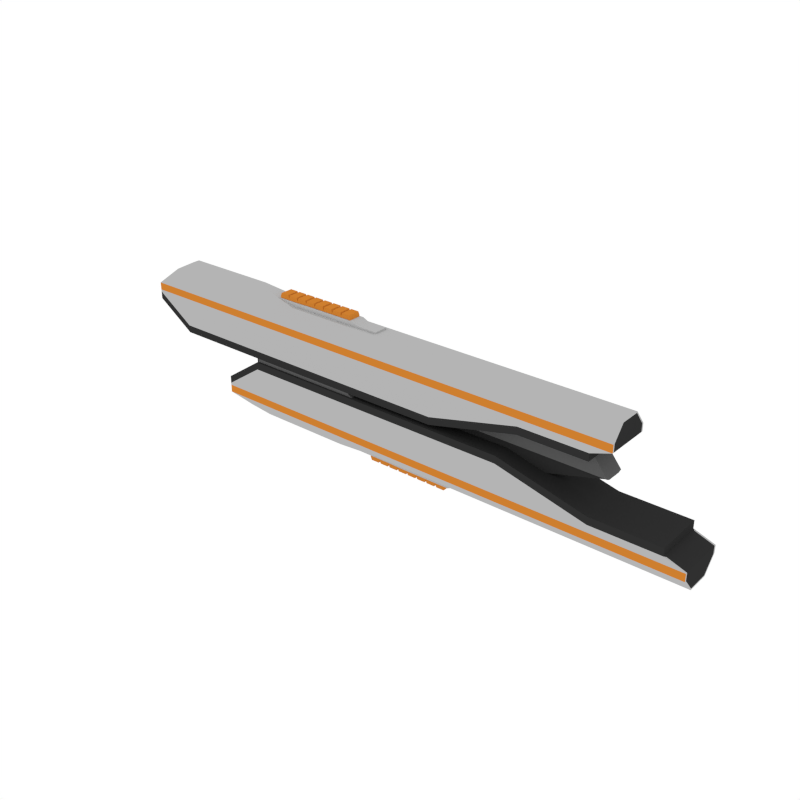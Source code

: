# Source: Body_Front_Sniper_1.blend  (saved by Blender 2.79.0; exported with 4.5.12 LTS)
import bpy
from mathutils import Matrix  # noqa: F401  (used for matrix-valued properties, if any)

bpy.ops.wm.read_factory_settings(use_empty=True)
scene = bpy.context.scene
scene.name = 'Scene'

# ---- collections
col_collection_1 = bpy.data.collections.new('Collection 1'); scene.collection.children.link(col_collection_1)

# ---- materials (node trees are filled in below, after node groups)
mat_black = bpy.data.materials.new('Black')
mat_black.alpha_threshold = 0.0
mat_black.diffuse_color = (0.0291, 0.0291, 0.0291, 1.0)
mat_black.roughness = 0.5
mat_grey = bpy.data.materials.new('Grey')
mat_grey.alpha_threshold = 0.0
mat_grey.diffuse_color = (0.1025, 0.1025, 0.1025, 1.0)
mat_grey.roughness = 0.5
mat_white = bpy.data.materials.new('White')
mat_white.alpha_threshold = 0.0
mat_white.diffuse_color = (0.4575, 0.4575, 0.4575, 1.0)
mat_white.roughness = 0.5
mat_main = bpy.data.materials.new('Main')
mat_main.alpha_threshold = 0.0
mat_main.diffuse_color = (0.6152, 0.2113, 0.02862, 1.0)
mat_main.roughness = 0.5

# ---- node groups
ng_auto_smooth = bpy.data.node_groups.new('Auto Smooth', 'GeometryNodeTree')
_s = ng_auto_smooth.interface.new_socket(name='Geometry', in_out='OUTPUT', socket_type='NodeSocketGeometry')
_s = ng_auto_smooth.interface.new_socket(name='Geometry', in_out='INPUT', socket_type='NodeSocketGeometry')
_s = ng_auto_smooth.interface.new_socket(name='Angle', in_out='INPUT', socket_type='NodeSocketFloat')
_s.subtype = 'ANGLE'
_s.min_value = 0.0
_s.max_value = 3.142
ng_auto_smooth.is_modifier = True
_N = ng_auto_smooth.nodes; _L = ng_auto_smooth.links
n0 = _N.new('NodeGroupOutput'); n0.name = 'Group Output'; n0.location = (480, -100)
n1 = _N.new('NodeGroupInput'); n1.name = 'Group Input'; n1.location = (-420, -300)
n2 = _N.new('NodeGroupInput'); n2.name = 'Group Input.001'; n2.location = (-60, -100)
n3 = _N.new('GeometryNodeSetShadeSmooth'); n3.name = 'Set Shade Smooth'; n3.location = (120, -100)
n3.domain = 'EDGE'
n4 = _N.new('GeometryNodeSetShadeSmooth'); n4.name = 'Set Shade Smooth.001'; n4.location = (300, -100)
n5 = _N.new('GeometryNodeInputMeshEdgeAngle'); n5.name = 'Edge Angle'; n5.location = (-420, -220)
n6 = _N.new('GeometryNodeInputEdgeSmooth'); n6.name = 'Is Edge Smooth'; n6.location = (-60, -160)
n7 = _N.new('GeometryNodeInputShadeSmooth'); n7.name = 'Is Face Smooth'; n7.location = (-240, -340)
n8 = _N.new('FunctionNodeBooleanMath'); n8.name = 'Boolean Math'; n8.location = (-60, -220)
n9 = _N.new('FunctionNodeCompare'); n9.name = 'Compare'; n9.location = (-240, -180)
n9.operation = 'LESS_EQUAL'
_L.new(n5.outputs[0], n9.inputs[0])
_L.new(n4.outputs[0], n0.inputs[0])
_L.new(n1.outputs[1], n9.inputs[1])
_L.new(n9.outputs[0], n8.inputs[0])
_L.new(n7.outputs[0], n8.inputs[1])
_L.new(n2.outputs[0], n3.inputs[0])
_L.new(n6.outputs[0], n3.inputs[1])
_L.new(n3.outputs[0], n4.inputs[0])
_L.new(n8.outputs[0], n3.inputs[2])
n0.is_active_output = True

# ---- material node trees

# ---- world
world_world = bpy.data.worlds.new('World'); scene.world = world_world
world_world.color = (1.0, 1.0, 1.0)
world_world.use_sun_shadow = False
world_world.sun_shadow_jitter_overblur = 0.0
world_world.cycles.sampling_method = 'NONE'
world_world.cycles.sample_map_resolution = 256

# ---- meshes
me_cube_245 = bpy.data.meshes.new('Cube.245')
me_cube_245.from_pydata([(-0.5983, -0.04756, 0.0961), (-0.5983, 0.04698, 0.0961), (0.4926, -0.04756, 0.0961), (0.4926, 0.04698, 0.0961), (-0.5983, -0.04756, 0.06038), (-0.5983, 0.04698, 0.06038), (0.4517, -0.04756, 0.05033), (0.4517, 0.04698, 0.05033), (-0.5156, 0.04698, 0.0961), (-0.5156, -0.04756, 0.0961), (-0.5156, 0.04698, 0.004557), (-0.5156, -0.04756, 0.004557), (-0.2304, 0.04698, 0.0961), (-0.2304, -0.04756, 0.0961), (-0.2648, 0.04698, 0.004557), (-0.2648, -0.04756, 0.004557), (0.1262, 0.04698, 0.0961), (0.1262, -0.04756, 0.0961), (0.1262, 0.04698, 0.004557), (0.1262, -0.04756, 0.004557), (0.3128, 0.04698, 0.0961), (0.3128, -0.04756, 0.0961), (0.3128, 0.04698, 0.05033), (0.3128, -0.04756, 0.05033), (0.4926, -0.04756, 0.08029), (-0.5983, -0.04756, 0.08029), (0.4926, 0.04698, 0.08029), (-0.5983, 0.04698, 0.08029), (-0.5156, 0.04698, 0.08029), (-0.5156, -0.04756, 0.08029), (-0.2304, 0.04698, 0.08029), (-0.2304, -0.04756, 0.08029), (0.1262, 0.04698, 0.08029), (0.1262, -0.04756, 0.08029), (0.3128, 0.04698, 0.08029), (0.3128, -0.04756, 0.08029), (-0.5676, 0.02188, 0.1269), (-0.5676, -0.02246, 0.1269), (0.4926, 0.02188, 0.1269), (0.4926, -0.02246, 0.1269), (0.3128, 0.02188, 0.1269), (0.3128, -0.02246, 0.1269), (-0.5156, 0.02188, 0.1269), (-0.5156, -0.02246, 0.1269), (-0.2304, 0.02188, 0.1269), (-0.2304, -0.02246, 0.1269), (0.1262, 0.02188, 0.1269), (0.1262, -0.02246, 0.1269), (-0.5332, 0.007117, 0.1452), (-0.5332, -0.007696, 0.1452), (-0.5156, 0.007117, 0.1452), (-0.5156, -0.007696, 0.1452), (-0.3337, 0.007117, 0.1452), (-0.3337, -0.007696, 0.1452), (-0.3469, 0.02178, 0.06272), (-0.3469, -0.02236, 0.06272), (0.4351, 0.02178, 0.06272), (0.4351, -0.02236, 0.06272), (0.3336, 0.02178, -0.03117), (0.3336, -0.02236, -0.03117), (-0.3469, 0.02178, -0.03117), (-0.3469, -0.02236, -0.03117), (-0.3469, 0.02178, 0.01352), (0.4748, 0.02178, 0.01352), (0.4748, -0.02236, 0.01352), (-0.3469, -0.02236, 0.01352), (0.3336, 0.01462, -0.0283), (0.3336, -0.0152, -0.0283), (0.4748, 0.01462, 0.01065), (0.4748, -0.0152, 0.01065), (-0.3469, -0.0152, 0.01065), (-0.3469, -0.0152, -0.0283), (-0.3469, 0.01462, -0.0283), (-0.3469, 0.01462, 0.01065), (0.4517, -0.04756, 0.06588), (0.4517, 0.04698, 0.06588), (-0.5983, 0.04698, 0.07593), (-0.5156, 0.04698, 0.02011), (-0.5156, -0.04756, 0.02011), (-0.2648, 0.04698, 0.02011), (-0.2648, -0.04756, 0.02011), (0.1262, 0.04698, 0.02011), (0.1262, -0.04756, 0.02011), (0.3128, 0.04698, 0.06588), (0.3128, -0.04756, 0.06588), (-0.5983, -0.04756, 0.07593), (-0.2648, 0.04698, 0.004557), (-0.5156, 0.04698, 0.004557), (0.4926, 0.04361, 0.09611), (0.4926, -0.04419, 0.09611), (0.4926, -0.04419, 0.08024), (0.4926, 0.04361, 0.08024), (0.4926, 0.02092, 0.1247), (0.4926, -0.0215, 0.1247), (0.4557, -0.04419, 0.06728), (0.4557, 0.04361, 0.06728), (-0.5983, 0.04309, 0.0961), (-0.5983, -0.04367, 0.0961), (-0.5983, -0.04367, 0.08029), (-0.5687, -0.02008, 0.1258), (-0.5983, -0.04367, 0.07753), (-0.5983, 0.04309, 0.08029), (-0.5687, 0.01951, 0.1258), (-0.5983, 0.04309, 0.07753), (0.1123, 0.04698, 0.0961), (0.1123, -0.04756, 0.0961), (0.1123, 0.04698, 0.004557), (0.1123, -0.04756, 0.004557), (0.1123, -0.04756, 0.08029), (0.1123, 0.04698, 0.08029), (0.1123, 0.02188, 0.1269), (0.1123, -0.02246, 0.1269), (0.1123, -0.04756, 0.02011), (0.1123, 0.04698, 0.02011), (0.3246, 0.04698, 0.0961), (0.3246, -0.04756, 0.0961), (0.3246, 0.04698, 0.05033), (0.3246, -0.04756, 0.05033), (0.3246, -0.04756, 0.08029), (0.3246, 0.02188, 0.1269), (0.3246, -0.02246, 0.1269), (0.3246, 0.04698, 0.08029), (0.3246, -0.04756, 0.06588), (0.3246, 0.04698, 0.06588), (0.1262, -0.03836, 0.1074), (0.3128, -0.03836, 0.1074), (-0.5871, -0.03836, 0.1074), (-0.5156, -0.03836, 0.1074), (-0.5156, 0.03778, 0.1074), (-0.2304, 0.03778, 0.1074), (0.4926, -0.03836, 0.1074), (-0.5871, 0.03778, 0.1074), (-0.2304, -0.03836, 0.1074), (0.1262, 0.03778, 0.1074), (0.4926, 0.03778, 0.1074), (0.3128, 0.03778, 0.1074), (0.4926, -0.03587, 0.1066), (0.4926, 0.03529, 0.1066), (-0.5875, -0.03502, 0.107), (-0.5875, 0.03444, 0.107), (0.1123, -0.03836, 0.1074), (0.1123, 0.03778, 0.1074), (0.3246, 0.03778, 0.1074), (0.3246, -0.03836, 0.1074), (-0.3469, -0.002509, -0.0823), (-0.3469, -0.02236, -0.06448), (-0.3469, -0.01243, -0.07991), (-0.3469, -0.0197, -0.07339), (-0.3469, 0.02178, -0.06448), (-0.3469, 0.00193, -0.0823), (-0.3469, 0.01912, -0.07339), (-0.3469, 0.01185, -0.07991), (0.2824, 0.00193, -0.0823), (0.3003, 0.02178, -0.06448), (0.2848, 0.01185, -0.07991), (0.2913, 0.01912, -0.07339), (0.3003, -0.02236, -0.06448), (0.2824, -0.002509, -0.0823), (0.2913, -0.0197, -0.07339), (0.2848, -0.01243, -0.07991), (-0.08874, -0.01336, 0.1256), (-0.08874, 0.01279, 0.1256), (-0.2704, -0.01336, 0.1256), (-0.2704, 0.01279, 0.1256), (-0.2704, -0.01336, 0.1392), (-0.08874, -0.01336, 0.1392), (-0.08874, 0.01279, 0.1392), (-0.2704, 0.01279, 0.1392), (-0.2477, -0.01336, 0.1256), (-0.225, -0.01336, 0.1256), (-0.2023, -0.01336, 0.1256), (-0.1796, -0.01336, 0.1256), (-0.1569, -0.01336, 0.1256), (-0.1342, -0.01336, 0.1256), (-0.1115, -0.01336, 0.1256), (-0.1115, 0.01279, 0.1256), (-0.1342, 0.01279, 0.1256), (-0.1569, 0.01279, 0.1256), (-0.1796, 0.01279, 0.1256), (-0.2023, 0.01279, 0.1256), (-0.225, 0.01279, 0.1256), (-0.2477, 0.01279, 0.1256), (-0.2477, -0.01336, 0.1392), (-0.225, -0.01336, 0.1392), (-0.2023, -0.01336, 0.1392), (-0.1796, -0.01336, 0.1392), (-0.1569, -0.01336, 0.1392), (-0.1342, -0.01336, 0.1392), (-0.1115, -0.01336, 0.1392), (-0.1115, 0.01279, 0.1392), (-0.1342, 0.01279, 0.1392), (-0.1569, 0.01279, 0.1392), (-0.1796, 0.01279, 0.1392), (-0.2023, 0.01279, 0.1392), (-0.225, 0.01279, 0.1392), (-0.2477, 0.01279, 0.1392), (-0.1088, -0.01336, 0.1457), (-0.09139, -0.01336, 0.1457), (-0.09139, 0.01279, 0.1457), (-0.1088, 0.01279, 0.1457), (-0.2678, -0.01336, 0.1457), (-0.2504, -0.01336, 0.1457), (-0.2504, 0.01279, 0.1457), (-0.2678, 0.01279, 0.1457), (-0.2451, -0.01336, 0.1457), (-0.2277, -0.01336, 0.1457), (-0.2277, 0.01279, 0.1457), (-0.2451, 0.01279, 0.1457), (-0.2224, -0.01336, 0.1457), (-0.205, -0.01336, 0.1457), (-0.205, 0.01279, 0.1457), (-0.2224, 0.01279, 0.1457), (-0.1997, -0.01336, 0.1457), (-0.1822, -0.01336, 0.1457), (-0.1822, 0.01279, 0.1457), (-0.1997, 0.01279, 0.1457), (-0.1769, -0.01336, 0.1457), (-0.1595, -0.01336, 0.1457), (-0.1595, 0.01279, 0.1457), (-0.1769, 0.01279, 0.1457), (-0.1542, -0.01336, 0.1457), (-0.1368, -0.01336, 0.1457), (-0.1368, 0.01279, 0.1457), (-0.1542, 0.01279, 0.1457), (-0.1315, -0.01336, 0.1457), (-0.1141, -0.01336, 0.1457), (-0.1141, 0.01279, 0.1457), (-0.1315, 0.01279, 0.1457), (-0.08065, -0.01529, 0.121), (-0.2974, -0.01529, 0.121), (-0.08065, -0.01529, 0.1361), (-0.2974, -0.01529, 0.1354), (-0.1918, -0.01529, 0.121), (-0.1918, -0.01529, 0.1361), (-0.223, -0.01529, 0.121), (-0.223, -0.01529, 0.1354), (-0.02471, -0.01529, 0.121), (-0.02471, -0.01529, 0.1307), (-0.06914, -0.01529, 0.1307), (-0.06914, -0.01529, 0.121), (-0.04234, -0.01529, 0.1307), (-0.04234, -0.01529, 0.121), (-0.08065, 0.01471, 0.121), (-0.2974, 0.01471, 0.121), (-0.2974, -0.000289, 0.121), (-0.08065, -0.000289, 0.1361), (-0.08065, 0.01471, 0.1361), (-0.2974, 0.01471, 0.1354), (-0.2974, -0.000289, 0.1354), (-0.1918, 0.01471, 0.121), (-0.1918, 0.01471, 0.1361), (-0.1918, -0.000289, 0.1361), (-0.223, -0.000289, 0.1354), (-0.223, 0.01471, 0.121), (-0.223, 0.01471, 0.1354), (-0.02471, 0.01471, 0.121), (-0.02471, -0.000289, 0.121), (-0.02471, -0.000289, 0.1307), (-0.02471, 0.01471, 0.1307), (-0.06914, 0.01471, 0.1307), (-0.06914, 0.01471, 0.121), (-0.06914, -0.000289, 0.1307), (-0.04234, 0.01471, 0.1307), (-0.04234, 0.01471, 0.121), (-0.04234, -0.000289, 0.1307), (-0.3921, -0.05173, -0.09394), (-0.3921, 0.05112, -0.09394), (0.6403, -0.05173, -0.09394), (0.6403, 0.05112, -0.09394), (-0.3921, -0.05173, -0.05822), (-0.3921, 0.05112, -0.05822), (0.5993, -0.05173, -0.04817), (0.5993, 0.05112, -0.04817), (-0.3093, 0.05112, -0.09394), (-0.3093, -0.05173, -0.09394), (-0.3093, 0.05112, -0.002398), (-0.3093, -0.05173, -0.002398), (-0.02417, 0.05112, -0.09394), (-0.02417, -0.05173, -0.09394), (-0.05859, 0.05112, -0.002398), (-0.05859, -0.05173, -0.002398), (0.2738, 0.05112, -0.09394), (0.2738, -0.05173, -0.09394), (0.2738, 0.05112, -0.002398), (0.2738, -0.05173, -0.002398), (0.4604, 0.05112, -0.09394), (0.4604, -0.05173, -0.09394), (0.4604, 0.05112, -0.04817), (0.4604, -0.05173, -0.04817), (-0.3093, -0.03324, 0.08837), (-0.3093, 0.05112, 0.08837), (-0.2021, 0.05112, 0.08837), (-0.2021, -0.03324, 0.08837), (0.6403, -0.05173, -0.07813), (-0.3921, -0.05173, -0.07813), (0.6403, 0.05112, -0.07813), (-0.3921, 0.05112, -0.07813), (-0.3093, 0.05112, -0.07813), (-0.3093, -0.05173, -0.07813), (-0.02417, 0.05112, -0.07813), (-0.02417, -0.05173, -0.07813), (0.2738, 0.05112, -0.07813), (0.2738, -0.05173, -0.07813), (0.4604, 0.05112, -0.07813), (0.4604, -0.05173, -0.07813), (-0.3614, 0.02382, -0.1248), (-0.3614, -0.02443, -0.1248), (0.6403, 0.02382, -0.1248), (0.6403, -0.02443, -0.1248), (0.4604, 0.02382, -0.1248), (0.4604, -0.02443, -0.1248), (-0.3093, 0.02382, -0.1248), (-0.3093, -0.02443, -0.1248), (-0.02417, 0.02382, -0.1248), (-0.02417, -0.02443, -0.1248), (0.2738, 0.02382, -0.1248), (0.2738, -0.02443, -0.1248), (-0.327, 0.00775, -0.143), (-0.327, -0.008366, -0.143), (-0.3093, 0.00775, -0.143), (-0.3093, -0.008366, -0.143), (-0.1274, 0.00775, -0.143), (-0.1274, -0.008366, -0.143), (-0.3093, -0.04706, 0.05784), (-0.1533, -0.04706, 0.05784), (-0.1533, 0.05112, 0.05784), (-0.3093, 0.05112, 0.05784), (0.5993, -0.05173, -0.06373), (0.5993, 0.05112, -0.06373), (-0.3921, 0.05112, -0.07377), (-0.3093, 0.05112, -0.01795), (-0.3093, -0.05173, -0.01795), (-0.05859, 0.05112, -0.01795), (-0.05859, -0.05173, -0.01795), (0.2738, 0.05112, -0.01795), (0.2738, -0.05173, -0.01795), (0.4604, 0.05112, -0.06373), (0.4604, -0.05173, -0.06373), (-0.3921, -0.05173, -0.07377), (-0.05859, -0.04706, -0.002398), (-0.05859, 0.05112, -0.002398), (-0.3093, 0.05112, -0.002398), (-0.3093, -0.04706, -0.002398), (0.6402, 0.04745, -0.09395), (0.6402, -0.04806, -0.09395), (0.6402, -0.04806, -0.07808), (0.6402, 0.04745, -0.07808), (0.6402, 0.02277, -0.1225), (0.6402, -0.02338, -0.1225), (0.6033, -0.04806, -0.06512), (0.6033, 0.04745, -0.06512), (-0.3921, 0.04689, -0.09394), (-0.3921, -0.0475, -0.09394), (-0.3921, -0.0475, -0.07813), (-0.3625, -0.02184, -0.1236), (-0.3921, -0.0475, -0.07537), (-0.3921, 0.04689, -0.07813), (-0.3625, 0.02123, -0.1236), (-0.3921, 0.04689, -0.07537), (0.2599, 0.05112, -0.09394), (0.2599, -0.05173, -0.09394), (0.2599, 0.05112, -0.002398), (0.2599, -0.05173, -0.002398), (0.2599, -0.05173, -0.07813), (0.2599, 0.05112, -0.07813), (0.2599, 0.02382, -0.1248), (0.2599, -0.02443, -0.1248), (0.2599, -0.05173, -0.01795), (0.2599, 0.05112, -0.01795), (0.4722, 0.05112, -0.09394), (0.4722, -0.05173, -0.09394), (0.4722, 0.05112, -0.04817), (0.4722, -0.05173, -0.04817), (0.4722, -0.05173, -0.07813), (0.4722, 0.02382, -0.1248), (0.4722, -0.02443, -0.1248), (0.4722, 0.05112, -0.07813), (0.4722, -0.05173, -0.06373), (0.4722, 0.05112, -0.06373), (0.2738, -0.04172, -0.1052), (0.4604, -0.04172, -0.1052), (-0.3808, -0.04172, -0.1052), (-0.3093, -0.04172, -0.1052), (-0.3093, 0.04111, -0.1052), (-0.02417, 0.04111, -0.1052), (0.6403, -0.04172, -0.1052), (-0.3808, 0.04111, -0.1052), (-0.02417, -0.04172, -0.1052), (0.2738, 0.04111, -0.1052), (0.6403, 0.04111, -0.1052), (0.4604, 0.04111, -0.1052), (0.6402, -0.03901, -0.1044), (0.6402, 0.0384, -0.1044), (-0.3812, -0.0381, -0.1048), (-0.3812, 0.03748, -0.1048), (0.2599, -0.04172, -0.1052), (0.2599, 0.04111, -0.1052), (0.4722, 0.04111, -0.1052), (0.4722, -0.04172, -0.1052), (0.1405, -0.01453, -0.1232), (0.1405, 0.01392, -0.1232), (-0.04118, -0.01453, -0.1232), (-0.04118, 0.01392, -0.1232), (-0.04118, -0.01453, -0.1369), (0.1405, -0.01453, -0.1369), (0.1405, 0.01392, -0.1369), (-0.04118, 0.01392, -0.1369), (-0.01847, -0.01453, -0.1232), (0.004247, -0.01453, -0.1232), (0.02696, -0.01453, -0.1232), (0.04968, -0.01453, -0.1232), (0.07239, -0.01453, -0.1232), (0.0951, -0.01453, -0.1232), (0.1178, -0.01453, -0.1232), (0.1178, 0.01392, -0.1232), (0.0951, 0.01392, -0.1232), (0.07239, 0.01392, -0.1232), (0.04968, 0.01392, -0.1232), (0.02696, 0.01392, -0.1232), (0.004247, 0.01392, -0.1232), (-0.01847, 0.01392, -0.1232), (-0.01847, -0.01453, -0.1369), (0.004247, -0.01453, -0.1369), (0.02696, -0.01453, -0.1369), (0.04968, -0.01453, -0.1369), (0.07239, -0.01453, -0.1369), (0.0951, -0.01453, -0.1369), (0.1178, -0.01453, -0.1369), (0.1178, 0.01392, -0.1369), (0.0951, 0.01392, -0.1369), (0.07239, 0.01392, -0.1369), (0.04968, 0.01392, -0.1369), (0.02696, 0.01392, -0.1369), (0.004247, 0.01392, -0.1369), (-0.01847, 0.01392, -0.1369), (0.1205, -0.01453, -0.1434), (0.1379, -0.01453, -0.1434), (0.1379, 0.01392, -0.1434), (0.1205, 0.01392, -0.1434), (-0.03852, -0.01453, -0.1434), (-0.02112, -0.01453, -0.1434), (-0.02112, 0.01392, -0.1434), (-0.03852, 0.01392, -0.1434), (-0.01581, -0.01453, -0.1434), (0.001591, -0.01453, -0.1434), (0.001591, 0.01392, -0.1434), (-0.01581, 0.01392, -0.1434), (0.006903, -0.01453, -0.1434), (0.02431, -0.01453, -0.1434), (0.02431, 0.01392, -0.1434), (0.006903, 0.01392, -0.1434), (0.02962, -0.01453, -0.1434), (0.04702, -0.01453, -0.1434), (0.04702, 0.01392, -0.1434), (0.02962, 0.01392, -0.1434), (0.05233, -0.01453, -0.1434), (0.06973, -0.01453, -0.1434), (0.06973, 0.01392, -0.1434), (0.05233, 0.01392, -0.1434), (0.07505, -0.01453, -0.1434), (0.09245, -0.01453, -0.1434), (0.09245, 0.01392, -0.1434), (0.07505, 0.01392, -0.1434), (0.09776, -0.01453, -0.1434), (0.1152, -0.01453, -0.1434), (0.1152, 0.01392, -0.1434), (0.09776, 0.01392, -0.1434), (0.1486, -0.01663, -0.1187), (-0.0681, -0.01663, -0.1187), (0.1486, -0.01663, -0.1338), (-0.0681, -0.01663, -0.1331), (0.03749, -0.01663, -0.1187), (0.03749, -0.01663, -0.1338), (0.006259, -0.01663, -0.1187), (0.006259, -0.01663, -0.1331), (0.2046, -0.01663, -0.1187), (0.2046, -0.01663, -0.1284), (0.1601, -0.01663, -0.1284), (0.1601, -0.01663, -0.1187), (0.1869, -0.01663, -0.1284), (0.1869, -0.01663, -0.1187), (0.1486, 0.01601, -0.1187), (-0.0681, 0.01601, -0.1187), (-0.0681, -0.0003078, -0.1187), (0.1486, -0.0003078, -0.1338), (0.1486, 0.01601, -0.1338), (-0.0681, 0.01601, -0.1331), (-0.0681, -0.0003078, -0.1331), (0.03749, 0.01601, -0.1187), (0.03749, 0.01601, -0.1338), (0.03749, -0.0003078, -0.1338), (0.006259, -0.0003078, -0.1331), (0.006259, 0.01601, -0.1187), (0.006259, 0.01601, -0.1331), (0.2046, 0.01601, -0.1187), (0.2046, -0.0003078, -0.1187), (0.2046, -0.0003078, -0.1284), (0.2046, 0.01601, -0.1284), (0.1601, 0.01601, -0.1284), (0.1601, 0.01601, -0.1187), (0.1601, -0.0003078, -0.1284), (0.1869, 0.01601, -0.1284), (0.1869, 0.01601, -0.1187), (0.1869, -0.0003078, -0.1284)], [], [(25, 0, 97, 98), (74, 6, 7, 75), (77, 10, 5, 76), (76, 5, 4, 85), (79, 14, 10, 77), (85, 4, 11, 78), (5, 10, 11, 4), (113, 106, 14, 79), (78, 11, 15, 80), (129, 128, 42, 44), (112, 107, 19, 82), (106, 18, 19, 107), (83, 22, 18, 81), (124, 125, 41, 47), (82, 19, 23, 84), (126, 127, 43, 37), (18, 22, 23, 19), (105, 108, 33, 17), (17, 33, 35, 21), (9, 29, 31, 13), (104, 109, 30, 12), (0, 25, 29, 9), (12, 30, 28, 8), (1, 27, 101, 96), (8, 28, 27, 1), (134, 38, 92, 137), (36, 37, 49, 48), (42, 36, 48, 50), (110, 111, 47, 46), (20, 34, 32, 16), (127, 132, 45, 43), (141, 129, 44, 110), (2, 24, 90, 89), (140, 124, 47, 111), (128, 131, 36, 42), (46, 47, 41, 40), (114, 121, 34, 20), (48, 49, 51, 50), (50, 51, 53, 52), (45, 44, 52, 53), (44, 42, 50, 52), (37, 43, 51, 49), (43, 45, 53, 51), (54, 55, 57, 56), (58, 60, 72, 66), (59, 58, 66, 67), (60, 58, 153, 148), (65, 62, 73, 70), (63, 64, 69, 68), (54, 56, 63, 62), (59, 61, 145, 156), (149, 152, 157, 144), (156, 158, 159, 157, 152, 154, 155, 153, 58, 59), (55, 54, 62, 65), (57, 55, 65, 64), (56, 57, 64, 63), (68, 69, 67, 66), (69, 70, 71, 67), (70, 73, 72, 71), (73, 68, 66, 72), (60, 61, 71, 72), (64, 65, 70, 69), (62, 63, 68, 73), (61, 59, 67, 71), (143, 120, 41, 125), (118, 115, 21, 35), (120, 119, 40, 41), (142, 135, 40, 119), (116, 117, 23, 22), (11, 87, 86, 15), (117, 122, 84, 23), (123, 121, 26, 75), (135, 133, 46, 40), (122, 118, 35, 84), (34, 83, 81, 32), (108, 112, 82, 33), (29, 78, 80, 31), (109, 113, 79, 30), (25, 85, 78, 29), (126, 37, 99, 138), (30, 79, 77, 28), (26, 3, 88, 91), (14, 15, 86), (10, 14, 86, 87), (11, 10, 87), (89, 90, 91, 88), (136, 137, 92, 93), (28, 77, 76, 27), (90, 94, 95, 91), (130, 2, 89, 136), (38, 39, 93, 92), (74, 75, 95, 94), (24, 74, 94, 90), (139, 138, 99, 102), (96, 101, 98, 97), (75, 26, 91, 95), (101, 103, 100, 98), (131, 1, 96, 139), (76, 85, 100, 103), (37, 36, 102, 99), (85, 25, 98, 100), (27, 76, 103, 101), (32, 81, 113, 109), (132, 140, 111, 45), (133, 141, 110, 46), (44, 45, 111, 110), (16, 32, 109, 104), (13, 31, 108, 105), (14, 106, 107, 15), (80, 15, 107, 112), (81, 18, 106, 113), (22, 83, 123, 116), (116, 123, 75, 7), (6, 74, 122, 117), (7, 6, 117, 116), (134, 142, 119, 38), (39, 38, 119, 120), (24, 2, 115, 118), (31, 80, 112, 108), (130, 39, 120, 143), (3, 26, 121, 114), (83, 34, 121, 123), (74, 24, 118, 122), (2, 130, 143, 115), (16, 104, 141, 133), (13, 105, 140, 132), (36, 131, 139, 102), (96, 97, 138, 139), (39, 130, 136, 93), (89, 88, 137, 136), (0, 126, 138, 97), (114, 20, 135, 142), (115, 143, 125, 21), (8, 1, 131, 128), (105, 17, 124, 140), (104, 12, 129, 141), (9, 13, 132, 127), (3, 134, 137, 88), (0, 9, 127, 126), (20, 16, 133, 135), (12, 8, 128, 129), (17, 21, 125, 124), (33, 82, 84, 35), (152, 149, 151, 154), (154, 151, 150, 155), (155, 150, 148, 153), (156, 145, 147, 158), (158, 147, 146, 159), (159, 146, 144, 157), (61, 60, 148, 150, 151, 149, 144, 146, 147, 145), (174, 175, 161, 160), (181, 163, 167, 195), (174, 160, 165, 188), (163, 162, 164, 167), (160, 161, 166, 165), (162, 168, 182, 164), (168, 169, 183, 182), (169, 170, 184, 183), (170, 171, 185, 184), (171, 172, 186, 185), (172, 173, 187, 186), (173, 174, 188, 187), (161, 175, 189, 166), (175, 176, 190, 189), (176, 177, 191, 190), (177, 178, 192, 191), (178, 179, 193, 192), (179, 180, 194, 193), (180, 181, 195, 194), (162, 163, 181, 168), (168, 181, 180, 169), (169, 180, 179, 170), (170, 179, 178, 171), (171, 178, 177, 172), (172, 177, 176, 173), (173, 176, 175, 174), (196, 197, 198, 199), (165, 197, 196, 188), (166, 198, 197, 165), (189, 199, 198, 166), (188, 196, 199, 189), (200, 201, 202, 203), (182, 201, 200, 164), (195, 202, 201, 182), (167, 203, 202, 195), (164, 200, 203, 167), (204, 205, 206, 207), (183, 205, 204, 182), (194, 206, 205, 183), (195, 207, 206, 194), (182, 204, 207, 195), (208, 209, 210, 211), (184, 209, 208, 183), (193, 210, 209, 184), (194, 211, 210, 193), (183, 208, 211, 194), (212, 213, 214, 215), (185, 213, 212, 184), (192, 214, 213, 185), (193, 215, 214, 192), (184, 212, 215, 193), (216, 217, 218, 219), (186, 217, 216, 185), (191, 218, 217, 186), (192, 219, 218, 191), (185, 216, 219, 192), (220, 221, 222, 223), (187, 221, 220, 186), (190, 222, 221, 187), (191, 223, 222, 190), (186, 220, 223, 191), (224, 225, 226, 227), (188, 225, 224, 187), (189, 226, 225, 188), (190, 227, 226, 189), (187, 224, 227, 190), (240, 241, 236, 237), (228, 230, 233, 232), (230, 245, 251, 233), (229, 231, 248, 244), (264, 240, 237, 257), (252, 248, 231, 235), (235, 231, 229, 234), (233, 235, 234, 232), (251, 252, 235, 233), (256, 257, 237, 236), (245, 230, 238, 261), (230, 228, 239, 238), (261, 238, 240, 264), (238, 239, 241, 240), (262, 258, 255, 263), (242, 249, 250, 246), (246, 250, 251, 245), (243, 244, 248, 247), (264, 257, 258, 262), (252, 254, 247, 248), (254, 253, 243, 247), (250, 249, 253, 254), (251, 250, 254, 252), (256, 255, 258, 257), (245, 261, 259, 246), (246, 259, 260, 242), (261, 264, 262, 259), (259, 262, 263, 260), (294, 353, 352, 265), (327, 328, 272, 271), (330, 329, 270, 275), (329, 338, 269, 270), (332, 330, 275, 279), (338, 331, 276, 269), (270, 269, 276, 275), (368, 332, 279, 361), (331, 333, 280, 276), (324, 292, 289, 323), (384, 313, 311, 383), (367, 335, 284, 362), (361, 362, 284, 283), (336, 334, 283, 287), (379, 316, 310, 380), (335, 337, 288, 284), (381, 306, 312, 382), (290, 289, 292, 291), (325, 291, 292, 324), (326, 290, 291, 325), (323, 289, 290, 326), (283, 284, 288, 287), (360, 282, 302, 363), (282, 286, 304, 302), (274, 278, 300, 298), (359, 277, 299, 364), (265, 274, 298, 294), (277, 273, 297, 299), (266, 351, 356, 296), (273, 266, 296, 297), (389, 392, 347, 307), (305, 317, 318, 306), (311, 319, 317, 305), (365, 315, 316, 366), (285, 281, 301, 303), (382, 312, 314, 387), (396, 365, 313, 384), (267, 344, 345, 293), (395, 366, 316, 379), (383, 311, 305, 386), (315, 309, 310, 316), (369, 285, 303, 376), (317, 319, 320, 318), (319, 321, 322, 320), (314, 322, 321, 313), (313, 321, 319, 311), (306, 318, 320, 312), (312, 320, 322, 314), (378, 328, 295, 376), (398, 380, 310, 375), (373, 304, 286, 370), (375, 310, 309, 374), (397, 374, 309, 390), (371, 287, 288, 372), (342, 323, 326, 341), (341, 326, 325, 340), (340, 325, 324, 339), (339, 324, 323, 342), (372, 288, 337, 377), (371, 272, 328, 378), (390, 309, 315, 388), (377, 337, 304, 373), (303, 301, 334, 336), (363, 302, 335, 367), (298, 300, 333, 331), (364, 299, 332, 368), (294, 298, 331, 338), (381, 393, 354, 306), (299, 297, 330, 332), (295, 346, 343, 268), (280, 339, 342, 276), (279, 340, 339, 280), (275, 341, 340, 279), (276, 342, 341, 275), (344, 343, 346, 345), (391, 348, 347, 392), (297, 296, 329, 330), (345, 346, 350, 349), (385, 391, 344, 267), (307, 347, 348, 308), (327, 349, 350, 328), (293, 345, 349, 327), (394, 357, 354, 393), (351, 352, 353, 356), (328, 350, 346, 295), (356, 353, 355, 358), (386, 394, 351, 266), (329, 358, 355, 338), (306, 354, 357, 305), (338, 355, 353, 294), (296, 356, 358, 329), (301, 364, 368, 334), (387, 314, 366, 395), (388, 315, 365, 396), (313, 365, 366, 314), (281, 359, 364, 301), (278, 360, 363, 300), (279, 280, 362, 361), (333, 367, 362, 280), (334, 368, 361, 283), (287, 371, 378, 336), (271, 372, 377, 327), (272, 371, 372, 271), (389, 307, 374, 397), (308, 375, 374, 307), (293, 373, 370, 267), (385, 398, 375, 308), (300, 363, 367, 333), (268, 369, 376, 295), (327, 377, 373, 293), (336, 378, 376, 303), (267, 370, 398, 385), (268, 389, 397, 369), (281, 388, 396, 359), (278, 387, 395, 360), (305, 357, 394, 386), (351, 394, 393, 352), (308, 348, 391, 385), (344, 391, 392, 343), (265, 352, 393, 381), (369, 397, 390, 285), (370, 286, 380, 398), (273, 383, 386, 266), (360, 395, 379, 282), (359, 396, 384, 277), (274, 382, 387, 278), (268, 343, 392, 389), (265, 381, 382, 274), (285, 390, 388, 281), (277, 384, 383, 273), (282, 379, 380, 286), (302, 304, 337, 335), (413, 399, 400, 414), (420, 434, 406, 402), (413, 427, 404, 399), (402, 406, 403, 401), (399, 404, 405, 400), (401, 403, 421, 407), (407, 421, 422, 408), (408, 422, 423, 409), (409, 423, 424, 410), (410, 424, 425, 411), (411, 425, 426, 412), (412, 426, 427, 413), (400, 405, 428, 414), (414, 428, 429, 415), (415, 429, 430, 416), (416, 430, 431, 417), (417, 431, 432, 418), (418, 432, 433, 419), (419, 433, 434, 420), (401, 407, 420, 402), (407, 408, 419, 420), (408, 409, 418, 419), (409, 410, 417, 418), (410, 411, 416, 417), (411, 412, 415, 416), (412, 413, 414, 415), (435, 438, 437, 436), (404, 427, 435, 436), (405, 404, 436, 437), (428, 405, 437, 438), (427, 428, 438, 435), (439, 442, 441, 440), (421, 403, 439, 440), (434, 421, 440, 441), (406, 434, 441, 442), (403, 406, 442, 439), (443, 446, 445, 444), (422, 421, 443, 444), (433, 422, 444, 445), (434, 433, 445, 446), (421, 434, 446, 443), (447, 450, 449, 448), (423, 422, 447, 448), (432, 423, 448, 449), (433, 432, 449, 450), (422, 433, 450, 447), (451, 454, 453, 452), (424, 423, 451, 452), (431, 424, 452, 453), (432, 431, 453, 454), (423, 432, 454, 451), (455, 458, 457, 456), (425, 424, 455, 456), (430, 425, 456, 457), (431, 430, 457, 458), (424, 431, 458, 455), (459, 462, 461, 460), (426, 425, 459, 460), (429, 426, 460, 461), (430, 429, 461, 462), (425, 430, 462, 459), (463, 466, 465, 464), (427, 426, 463, 464), (428, 427, 464, 465), (429, 428, 465, 466), (426, 429, 466, 463), (479, 476, 475, 480), (467, 471, 472, 469), (469, 472, 490, 484), (468, 483, 487, 470), (503, 496, 476, 479), (491, 474, 470, 487), (474, 473, 468, 470), (472, 471, 473, 474), (490, 472, 474, 491), (495, 475, 476, 496), (484, 500, 477, 469), (469, 477, 478, 467), (500, 503, 479, 477), (477, 479, 480, 478), (501, 502, 494, 497), (481, 485, 489, 488), (485, 484, 490, 489), (482, 486, 487, 483), (503, 501, 497, 496), (491, 487, 486, 493), (493, 486, 482, 492), (489, 493, 492, 488), (490, 491, 493, 489), (495, 496, 497, 494), (484, 485, 498, 500), (485, 481, 499, 498), (500, 498, 501, 503), (498, 499, 502, 501), (3, 114, 142, 134)])
me_cube_245.polygons.foreach_set('use_smooth', [True] * 471)
me_cube_245.polygons.foreach_set('material_index', [2, 0, 0, 0, 0, 0, 0, 0, 0, 2, 0, 0, 0, 2, 0, 2, 0, 3, 3, 3, 3, 3, 3, 2, 3, 2, 2, 2, 2, 3, 2, 2, 2, 2, 2, 2, 3, 2, 2, 2, 2, 2, 2, 1, 1, 1, 1, 1, 1, 1, 1, 1, 1, 1, 1, 1, 0, 0, 0, 0, 1, 1, 1, 1, 2, 3, 2, 2, 0, 0, 0, 2, 2, 2, 2, 2, 2, 2, 2, 2, 2, 2, 2, 2, 2, 0, 0, 2, 0, 2, 2, 0, 2, 0, 0, 2, 0, 2, 0, 2, 2, 2, 2, 2, 2, 2, 3, 3, 0, 0, 0, 0, 0, 0, 0, 2, 2, 3, 2, 2, 3, 3, 2, 2, 2, 2, 2, 0, 2, 0, 2, 2, 2, 2, 2, 2, 2, 2, 2, 2, 2, 2, 2, 1, 1, 1, 1, 1, 1, 1, 3, 3, 3, 3, 3, 3, 3, 3, 3, 3, 3, 3, 3, 3, 3, 3, 3, 3, 3, 3, 3, 3, 3, 3, 3, 3, 3, 3, 3, 3, 3, 3, 3, 3, 3, 3, 3, 3, 3, 3, 3, 3, 3, 3, 3, 3, 3, 3, 3, 3, 3, 3, 3, 3, 3, 3, 3, 3, 3, 3, 3, 3, 3, 3, 3, 3, 2, 2, 2, 2, 2, 2, 2, 2, 2, 2, 2, 2, 2, 2, 2, 2, 2, 2, 2, 2, 2, 2, 2, 2, 2, 2, 2, 2, 2, 0, 0, 0, 0, 0, 0, 0, 0, 1, 2, 0, 0, 0, 2, 0, 2, 3, 1, 1, 1, 0, 3, 3, 3, 3, 3, 3, 2, 3, 2, 2, 2, 2, 3, 2, 2, 2, 2, 2, 2, 3, 2, 2, 2, 2, 2, 2, 2, 2, 3, 2, 2, 0, 1, 1, 1, 1, 0, 0, 2, 2, 2, 2, 2, 2, 2, 2, 2, 2, 0, 2, 2, 2, 0, 0, 2, 0, 2, 2, 0, 2, 0, 0, 2, 0, 2, 0, 2, 2, 2, 2, 2, 2, 2, 3, 3, 0, 0, 0, 0, 0, 0, 2, 2, 3, 2, 2, 3, 2, 3, 2, 2, 2, 2, 2, 0, 2, 0, 2, 2, 2, 2, 2, 2, 2, 2, 2, 2, 2, 2, 2, 3, 3, 3, 3, 3, 3, 3, 3, 3, 3, 3, 3, 3, 3, 3, 3, 3, 3, 3, 3, 3, 3, 3, 3, 3, 3, 3, 3, 3, 3, 3, 3, 3, 3, 3, 3, 3, 3, 3, 3, 3, 3, 3, 3, 3, 3, 3, 3, 3, 3, 3, 3, 3, 3, 3, 3, 3, 3, 3, 3, 3, 3, 3, 3, 3, 3, 2, 2, 2, 2, 2, 2, 2, 2, 2, 2, 2, 2, 2, 2, 2, 2, 2, 2, 2, 2, 2, 2, 2, 2, 2, 2, 2, 2, 2])
me_cube_245.materials.append(mat_black)
me_cube_245.materials.append(mat_grey)
me_cube_245.materials.append(mat_white)
me_cube_245.materials.append(mat_main)
me_cube_245.use_remesh_preserve_volume = False
me_cube_245.use_remesh_preserve_attributes = False
me_cube_245.use_mirror_vertex_groups = False
me_cube_245.update()

# ---- objects
ob_body_front_sniper_1 = bpy.data.objects.new('Body_Front_Sniper_1', me_cube_245)

# ---- transforms, parenting, visibility, modifiers, constraints
ob_body_front_sniper_1.location = (0.0, 0.0, 0.0)
ob_body_front_sniper_1.lineart.crease_threshold = 0.0
_m = ob_body_front_sniper_1.modifiers.new('Auto Smooth', 'NODES')
_m.node_group = ng_auto_smooth
_gi = [s.identifier for s in ng_auto_smooth.interface.items_tree if s.item_type == 'SOCKET' and s.in_out == 'INPUT']
_m[_gi[1]] = 0.5568  # Angle

# ---- collection membership
col_collection_1.objects.link(ob_body_front_sniper_1)

# ---- scene / render settings (as saved in the file)
scene.frame_start = 1; scene.frame_end = 250; scene.frame_set(0)
scene.render.engine = 'CYCLES'
scene.render.resolution_x = 1000
scene.render.resolution_y = 1000
scene.render.dither_intensity = 0.0
scene.cycles.samples = 200
scene.cycles.sampling_pattern = 'TABULATED_SOBOL'
scene.cycles.light_sampling_threshold = 0.0
scene.cycles.use_adaptive_sampling = False
scene.cycles.use_light_tree = False
scene.cycles.caustics_reflective = False
scene.cycles.caustics_refractive = False
scene.cycles.blur_glossy = 0.0
scene.cycles.max_bounces = 2
scene.cycles.pixel_filter_type = 'GAUSSIAN'
scene.cycles.sample_clamp_indirect = 0.0
scene.view_settings.view_transform = 'Standard'
bpy.context.view_layer.update()

# ---- added for rendering (the .blend has no active camera): camera
cam_auto = bpy.data.cameras.new('AutoCamera')
cam_auto.lens = 50.0
cam_auto.sensor_width = 36.0
cam_auto.clip_end = 1000.0
ob_auto_camera = bpy.data.objects.new('AutoCamera', cam_auto)
scene.collection.objects.link(ob_auto_camera)
ob_auto_camera.location = (1.20156, -1.41702, 0.945633)
ob_auto_camera.rotation_euler = (1.09748, -7.21219e-08, 0.694738)
scene.camera = ob_auto_camera
bpy.context.view_layer.update()
